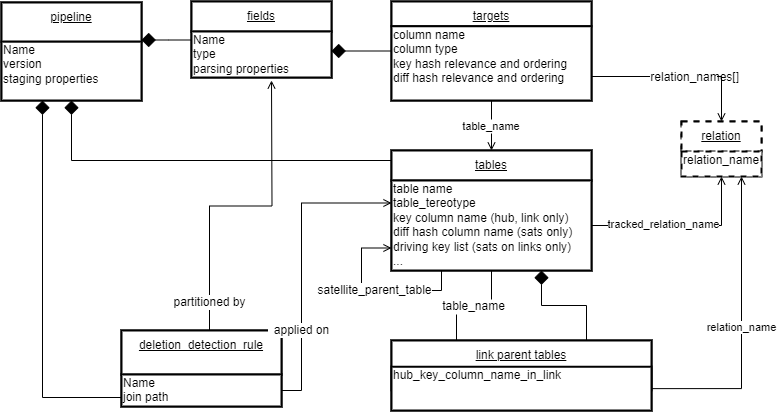

The diagram above was exported from draw.io. Its source (the exported page's mxGraphModel, read from the mxfile embedded in the PNG):
<mxGraphModel dx="915" dy="723" grid="1" gridSize="10" guides="1" tooltips="1" connect="1" arrows="1" fold="1" page="1" pageScale="1" pageWidth="827" pageHeight="1169" background="#FFFFFF" math="0" shadow="0">
  <root>
    <mxCell id="0" />
    <mxCell id="1" parent="0" />
    <mxCell id="78bXQyf61V3LpKi4EcEU-1" style="shape=rect;verticalAlign=top;align=left;fontSize=12;fontFamily=Helvetica;shadow=0;strokeWidth=2;fillColor=#FFFFFF;strokeColor=#000000;opacity=100.0;gliffyId=61;" parent="1" vertex="1">
      <mxGeometry x="140" y="360" width="160" height="76" as="geometry" />
    </mxCell>
    <mxCell id="78bXQyf61V3LpKi4EcEU-2" value="&lt;div style=&quot;width: 157.0px;height:auto;word-break: break-word;&quot;&gt;&lt;div align=&quot;center&quot;&gt;&lt;span style=&quot;font-family: Arial; font-size: 12px; font-weight: normal; text-decoration: underline; line-height: 14px;&quot;&gt;deletion_detection_rule&lt;/span&gt;&lt;/div&gt;&lt;/div&gt;" style="shape=rect;shadow=0;strokeWidth=2;fillColor=#FFFFFF;strokeColor=#000000;opacity=100.0;html=1;nl2Br=0;verticalAlign=top;align=center;spacingLeft=6.0;spacingRight=6;spacingTop=1.0;spacingBottom=8;whiteSpace=wrap;gliffyId=62;" parent="78bXQyf61V3LpKi4EcEU-1" vertex="1">
      <mxGeometry width="160" height="44" as="geometry" />
    </mxCell>
    <mxCell id="78bXQyf61V3LpKi4EcEU-3" value="&lt;div style='width: 157.0px;height:auto;word-break: break-word;'&gt;&lt;div align=&quot;left&quot;&gt;&lt;span style=&quot;font-family: Arial; font-size: 12px; font-weight: normal; text-decoration: none; line-height: 14px;&quot;&gt;Name&lt;/span&gt;&lt;/div&gt;&lt;div align=&quot;left&quot;&gt;&lt;span style=&quot;font-family: Arial; font-size: 12px; font-weight: normal; text-decoration: none; line-height: 14px;&quot;&gt;join path&lt;/span&gt;&lt;/div&gt;&lt;/div&gt;" style="shape=rect;shadow=0;strokeWidth=2;fillColor=#FFFFFF;strokeColor=#000000;opacity=100.0;html=1;nl2Br=0;verticalAlign=top;align=left;spacingLeft=0.0;spacingRight=0;spacingTop=-5.0;spacingBottom=2;whiteSpace=wrap;gliffyId=64;" parent="78bXQyf61V3LpKi4EcEU-1" vertex="1">
      <mxGeometry y="44" width="160" height="32" as="geometry" />
    </mxCell>
    <mxCell id="78bXQyf61V3LpKi4EcEU-4" style="shape=rect;verticalAlign=top;align=left;fontSize=12;fontFamily=Helvetica;shadow=0;strokeWidth=2;fillColor=#FFFFFF;strokeColor=#000000;opacity=100.0;gliffyId=2;" parent="1" vertex="1">
      <mxGeometry x="20" y="32" width="140" height="98" as="geometry" />
    </mxCell>
    <mxCell id="78bXQyf61V3LpKi4EcEU-5" value="&lt;div style='width: 137.0px;height:auto;word-break: break-word;'&gt;&lt;div align=&quot;center&quot;&gt;&lt;span style=&quot;font-family: Arial; font-size: 12px; font-weight: normal; text-decoration: underline; line-height: 14px;&quot;&gt;pipeline&lt;/span&gt;&lt;/div&gt;&lt;/div&gt;" style="shape=rect;shadow=0;strokeWidth=2;fillColor=#FFFFFF;strokeColor=#000000;opacity=100.0;html=1;nl2Br=0;verticalAlign=top;align=center;spacingLeft=6.0;spacingRight=6;spacingTop=1.0;spacingBottom=8;whiteSpace=wrap;gliffyId=3;" parent="78bXQyf61V3LpKi4EcEU-4" vertex="1">
      <mxGeometry width="140" height="39.2" as="geometry" />
    </mxCell>
    <mxCell id="78bXQyf61V3LpKi4EcEU-6" value="&lt;div style=&quot;width: 137.0px;height:auto;word-break: break-word;&quot;&gt;&lt;div align=&quot;left&quot;&gt;&lt;span style=&quot;font-family: Arial; font-size: 12px; font-weight: normal; text-decoration: none; line-height: 14px;&quot; class=&quot;&quot;&gt;Name&lt;/span&gt;&lt;/div&gt;&lt;div align=&quot;left&quot;&gt;&lt;span style=&quot;font-family: Arial; font-size: 12px; font-weight: normal; text-decoration: none; line-height: 14px;&quot; class=&quot;&quot;&gt;version&lt;/span&gt;&lt;/div&gt;&lt;div align=&quot;left&quot;&gt;&lt;span style=&quot;font-family: Arial; font-size: 12px; font-weight: normal; text-decoration: none; line-height: 14px;&quot; class=&quot;&quot;&gt;staging properties&lt;/span&gt;&lt;/div&gt;&lt;/div&gt;" style="shape=rect;shadow=0;strokeWidth=2;fillColor=#FFFFFF;strokeColor=#000000;opacity=100.0;html=1;nl2Br=0;verticalAlign=top;align=left;spacingLeft=0.0;spacingRight=0;spacingTop=-5.0;spacingBottom=2;whiteSpace=wrap;gliffyId=5;" parent="78bXQyf61V3LpKi4EcEU-4" vertex="1">
      <mxGeometry y="39.2" width="140" height="58.8" as="geometry" />
    </mxCell>
    <mxCell id="78bXQyf61V3LpKi4EcEU-7" style="shape=rect;verticalAlign=top;align=left;fontSize=12;fontFamily=Helvetica;shadow=0;strokeWidth=2;fillColor=#FFFFFF;strokeColor=#000000;opacity=100.0;gliffyId=7;" parent="1" vertex="1">
      <mxGeometry x="210" y="31" width="140" height="76" as="geometry" />
    </mxCell>
    <mxCell id="78bXQyf61V3LpKi4EcEU-8" value="&lt;div style=&quot;width: 197.0px;height:auto;word-break: break-word;&quot;&gt;&lt;div align=&quot;center&quot;&gt;&lt;span style=&quot;font-family: Arial; font-size: 12px; font-weight: normal; text-decoration: underline; line-height: 14px;&quot; class=&quot;&quot;&gt;fields&lt;/span&gt;&lt;/div&gt;&lt;/div&gt;" style="shape=rect;shadow=0;strokeWidth=2;fillColor=#FFFFFF;strokeColor=#000000;opacity=100.0;html=1;nl2Br=0;verticalAlign=top;align=center;spacingLeft=6.0;spacingRight=6;spacingTop=1.0;spacingBottom=8;whiteSpace=wrap;gliffyId=8;" parent="78bXQyf61V3LpKi4EcEU-7" vertex="1">
      <mxGeometry width="140" height="30" as="geometry" />
    </mxCell>
    <mxCell id="78bXQyf61V3LpKi4EcEU-9" value="&lt;div style='width: 197.0px;height:auto;word-break: break-word;'&gt;&lt;div align=&quot;left&quot;&gt;&lt;span style=&quot;font-family: Arial; font-size: 12px; font-weight: normal; text-decoration: none; line-height: 14px;&quot;&gt;Name&lt;/span&gt;&lt;/div&gt;&lt;div align=&quot;left&quot;&gt;&lt;span style=&quot;font-family: Arial; font-size: 12px; font-weight: normal; text-decoration: none; line-height: 14px;&quot;&gt;type&lt;/span&gt;&lt;/div&gt;&lt;div align=&quot;left&quot;&gt;&lt;span style=&quot;font-family: Arial; font-size: 12px; font-weight: normal; text-decoration: none; line-height: 14px;&quot;&gt;parsing properties&lt;/span&gt;&lt;/div&gt;&lt;/div&gt;" style="shape=rect;shadow=0;strokeWidth=2;fillColor=#FFFFFF;strokeColor=#000000;opacity=100.0;html=1;nl2Br=0;verticalAlign=top;align=left;spacingLeft=0.0;spacingRight=0;spacingTop=-5.0;spacingBottom=2;whiteSpace=wrap;gliffyId=10;" parent="78bXQyf61V3LpKi4EcEU-7" vertex="1">
      <mxGeometry y="30" width="140" height="46" as="geometry" />
    </mxCell>
    <mxCell id="78bXQyf61V3LpKi4EcEU-10" style="shape=rect;verticalAlign=top;align=left;fontSize=12;fontFamily=Helvetica;shadow=0;strokeWidth=2;fillColor=#FFFFFF;strokeColor=#000000;opacity=100.0;gliffyId=12;" parent="1" vertex="1">
      <mxGeometry x="410" y="180" width="200" height="120" as="geometry" />
    </mxCell>
    <mxCell id="78bXQyf61V3LpKi4EcEU-11" value="&lt;div style=&quot;width: 197.0px;height:auto;word-break: break-word;&quot;&gt;&lt;div align=&quot;center&quot;&gt;&lt;span style=&quot;font-family: Arial; font-size: 12px; font-weight: normal; text-decoration: underline; line-height: 14px;&quot;&gt;tables&lt;/span&gt;&lt;/div&gt;&lt;/div&gt;" style="shape=rect;shadow=0;strokeWidth=2;fillColor=#FFFFFF;strokeColor=#000000;opacity=100.0;html=1;nl2Br=0;verticalAlign=top;align=center;spacingLeft=6.0;spacingRight=6;spacingTop=1.0;spacingBottom=8;whiteSpace=wrap;gliffyId=13;" parent="78bXQyf61V3LpKi4EcEU-10" vertex="1">
      <mxGeometry width="200" height="30" as="geometry" />
    </mxCell>
    <mxCell id="tocurA1neB7LAM1Sksem-8" value="satellite_parent_table" style="edgeStyle=orthogonalEdgeStyle;rounded=0;orthogonalLoop=1;jettySize=auto;html=1;entryX=0;entryY=0.75;entryDx=0;entryDy=0;exitX=0.25;exitY=1;exitDx=0;exitDy=0;endArrow=open;endFill=0;fontSize=12;" edge="1" parent="78bXQyf61V3LpKi4EcEU-10" source="78bXQyf61V3LpKi4EcEU-12" target="78bXQyf61V3LpKi4EcEU-12">
      <mxGeometry relative="1" as="geometry">
        <mxPoint x="40" y="250" as="targetPoint" />
        <Array as="points">
          <mxPoint x="50" y="140" />
          <mxPoint x="-30" y="140" />
          <mxPoint x="-30" y="98" />
        </Array>
      </mxGeometry>
    </mxCell>
    <mxCell id="78bXQyf61V3LpKi4EcEU-12" value="&lt;div style=&quot;width: 197.0px;height:auto;word-break: break-word;&quot;&gt;&lt;div align=&quot;left&quot;&gt;&lt;span style=&quot;font-family: Arial; font-size: 12px; font-weight: normal; text-decoration: none; line-height: 14px;&quot;&gt;table name&lt;/span&gt;&lt;/div&gt;&lt;div align=&quot;left&quot;&gt;&lt;span style=&quot;font-family: Arial; font-size: 12px; font-weight: normal; text-decoration: none; line-height: 14px;&quot;&gt;table_tereotype&lt;/span&gt;&lt;/div&gt;&lt;div align=&quot;left&quot;&gt;&lt;span style=&quot;font-family: Arial; font-size: 12px; font-weight: normal; text-decoration: none; line-height: 14px;&quot;&gt;key column name (hub, link only)&lt;/span&gt;&lt;/div&gt;&lt;div align=&quot;left&quot;&gt;&lt;span style=&quot;font-family: Arial; font-size: 12px; font-weight: normal; text-decoration: none; line-height: 14px;&quot;&gt;diff hash column name (sats only)&lt;/span&gt;&lt;/div&gt;&lt;div align=&quot;left&quot;&gt;&lt;span style=&quot;font-family: Arial; font-size: 12px; font-weight: normal; text-decoration: none; line-height: 14px;&quot;&gt;driving key list (sats on links only)&lt;/span&gt;&lt;/div&gt;&lt;div align=&quot;left&quot;&gt;&lt;span style=&quot;font-family: Arial; font-size: 12px; font-weight: normal; text-decoration: none; line-height: 14px;&quot;&gt;...&lt;/span&gt;&lt;/div&gt;&lt;/div&gt;" style="shape=rect;shadow=0;strokeWidth=2;fillColor=#FFFFFF;strokeColor=#000000;opacity=100.0;html=1;nl2Br=0;verticalAlign=top;align=left;spacingLeft=0.0;spacingRight=0;spacingTop=-5.0;spacingBottom=2;whiteSpace=wrap;gliffyId=15;" parent="78bXQyf61V3LpKi4EcEU-10" vertex="1">
      <mxGeometry y="30" width="200" height="90" as="geometry" />
    </mxCell>
    <mxCell id="78bXQyf61V3LpKi4EcEU-13" style="shape=rect;verticalAlign=top;align=left;fontSize=12;fontFamily=Helvetica;shadow=0;strokeWidth=2;fillColor=#FFFFFF;strokeColor=#000000;opacity=100.0;gliffyId=26;" parent="1" vertex="1">
      <mxGeometry x="410" y="31" width="200" height="99" as="geometry" />
    </mxCell>
    <mxCell id="78bXQyf61V3LpKi4EcEU-14" value="&lt;div style=&quot;width: 197.0px;height:auto;word-break: break-word;&quot;&gt;&lt;div align=&quot;center&quot;&gt;&lt;span style=&quot;font-family: Arial; font-size: 12px; font-weight: normal; text-decoration: underline; line-height: 14px;&quot;&gt;targets&lt;/span&gt;&lt;/div&gt;&lt;/div&gt;" style="shape=rect;shadow=0;strokeWidth=2;fillColor=#FFFFFF;strokeColor=#000000;opacity=100.0;html=1;nl2Br=0;verticalAlign=top;align=center;spacingLeft=6.0;spacingRight=6;spacingTop=1.0;spacingBottom=8;whiteSpace=wrap;gliffyId=27;" parent="78bXQyf61V3LpKi4EcEU-13" vertex="1">
      <mxGeometry width="200" height="24.75" as="geometry" />
    </mxCell>
    <mxCell id="78bXQyf61V3LpKi4EcEU-15" value="&lt;div style=&quot;width: 197.0px;height:auto;word-break: break-word;&quot;&gt;&lt;div align=&quot;left&quot;&gt;&lt;span style=&quot;font-family: Arial; background-color: initial;&quot;&gt;column name&lt;/span&gt;&lt;br&gt;&lt;/div&gt;&lt;div align=&quot;left&quot;&gt;&lt;span style=&quot;font-family: Arial; font-size: 12px; font-weight: normal; text-decoration: none; line-height: 14px;&quot;&gt;column type&lt;/span&gt;&lt;/div&gt;&lt;div align=&quot;left&quot;&gt;&lt;span style=&quot;font-family: Arial; font-size: 12px; font-weight: normal; text-decoration: none; line-height: 14px;&quot;&gt;key hash relevance and ordering&lt;/span&gt;&lt;/div&gt;&lt;div align=&quot;left&quot;&gt;&lt;span style=&quot;font-family: Arial; font-size: 12px; font-weight: normal; text-decoration: none; line-height: 14px;&quot;&gt;diff hash relevance&amp;nbsp;and ordering&lt;/span&gt;&lt;/div&gt;&lt;/div&gt;" style="shape=rect;shadow=0;strokeWidth=2;fillColor=#FFFFFF;strokeColor=#000000;opacity=100.0;html=1;nl2Br=0;verticalAlign=top;align=left;spacingLeft=0.0;spacingRight=0;spacingTop=-5.0;spacingBottom=2;whiteSpace=wrap;gliffyId=29;" parent="78bXQyf61V3LpKi4EcEU-13" vertex="1">
      <mxGeometry y="24.75" width="200" height="74.25" as="geometry" />
    </mxCell>
    <mxCell id="78bXQyf61V3LpKi4EcEU-19" style="shape=rect;verticalAlign=top;align=left;fontSize=12;fontFamily=Helvetica;shadow=0;strokeWidth=2;fillColor=#FFFFFF;strokeColor=#000000;opacity=100.0;gliffyId=39;dashed=1;" parent="1" vertex="1">
      <mxGeometry x="700" y="151" width="80" height="55" as="geometry" />
    </mxCell>
    <mxCell id="78bXQyf61V3LpKi4EcEU-20" value="&lt;div style=&quot;width: 77.0px;height:auto;word-break: break-word;&quot;&gt;&lt;div align=&quot;center&quot;&gt;&lt;span style=&quot;font-family: Arial; font-size: 12px; font-weight: normal; text-decoration: underline; line-height: 14px;&quot;&gt;relation&lt;/span&gt;&lt;/div&gt;&lt;/div&gt;" style="shape=rect;shadow=0;strokeWidth=2;fillColor=#FFFFFF;strokeColor=#000000;opacity=100.0;html=1;nl2Br=0;verticalAlign=top;align=center;spacingLeft=6.0;spacingRight=6;spacingTop=1.0;spacingBottom=8;whiteSpace=wrap;gliffyId=40;dashed=1;" parent="78bXQyf61V3LpKi4EcEU-19" vertex="1">
      <mxGeometry width="80" height="30" as="geometry" />
    </mxCell>
    <mxCell id="78bXQyf61V3LpKi4EcEU-21" value="&lt;div style=&quot;width: 77.0px;height:auto;word-break: break-word;&quot;&gt;&lt;div align=&quot;left&quot;&gt;&lt;span style=&quot;font-family: Arial; font-size: 12px; font-weight: normal; text-decoration: none; line-height: 14px;&quot; class=&quot;&quot;&gt;relation_name&lt;/span&gt;&lt;/div&gt;&lt;/div&gt;" style="shape=rect;shadow=0;strokeWidth=2;fillColor=#FFFFFF;strokeColor=#000000;opacity=100.0;html=1;nl2Br=0;verticalAlign=top;align=left;spacingLeft=0.0;spacingRight=0;spacingTop=-5.0;spacingBottom=2;whiteSpace=wrap;gliffyId=42;dashed=1;" parent="78bXQyf61V3LpKi4EcEU-19" vertex="1">
      <mxGeometry y="30" width="80" height="25" as="geometry" />
    </mxCell>
    <mxCell id="78bXQyf61V3LpKi4EcEU-25" style="shape=filledEdge;strokeWidth=1;strokeColor=#000000;fillColor=none;startArrow=none;startFill=0;startSize=6;endArrow=diamond;endFill=1;endSize=12;rounded=0;gliffyId=68;edgeStyle=orthogonalEdgeStyle;" parent="1" source="78bXQyf61V3LpKi4EcEU-1" target="78bXQyf61V3LpKi4EcEU-4" edge="1">
      <mxGeometry width="100" height="100" relative="1" as="geometry">
        <Array as="points">
          <mxPoint x="200" y="427" />
          <mxPoint x="61" y="427" />
          <mxPoint x="61" y="107" />
        </Array>
      </mxGeometry>
    </mxCell>
    <mxCell id="78bXQyf61V3LpKi4EcEU-26" style="shape=filledEdge;strokeWidth=1;strokeColor=#000000;fillColor=none;startArrow=none;startFill=0;startSize=6;endArrow=diamond;endFill=1;endSize=12;rounded=0;gliffyId=24;edgeStyle=orthogonalEdgeStyle;" parent="1" source="78bXQyf61V3LpKi4EcEU-7" target="78bXQyf61V3LpKi4EcEU-4" edge="1">
      <mxGeometry width="100" height="100" relative="1" as="geometry">
        <Array as="points">
          <mxPoint x="240.00155639648438" y="69.5" />
          <mxPoint x="213.33438110351562" y="69.5" />
          <mxPoint x="186.66717529296875" y="69.5" />
          <mxPoint x="160" y="69.5" />
        </Array>
      </mxGeometry>
    </mxCell>
    <mxCell id="78bXQyf61V3LpKi4EcEU-27" style="shape=filledEdge;strokeWidth=1;strokeColor=#000000;fillColor=none;startArrow=none;startFill=0;startSize=6;endArrow=diamond;endFill=1;endSize=12;rounded=0;gliffyId=31;edgeStyle=orthogonalEdgeStyle;" parent="1" source="78bXQyf61V3LpKi4EcEU-13" target="78bXQyf61V3LpKi4EcEU-7" edge="1">
      <mxGeometry width="100" height="100" relative="1" as="geometry">
        <Array as="points">
          <mxPoint x="500" y="70" />
          <mxPoint x="480" y="70" />
          <mxPoint x="460" y="70" />
          <mxPoint x="440" y="70" />
        </Array>
      </mxGeometry>
    </mxCell>
    <mxCell id="78bXQyf61V3LpKi4EcEU-28" value="" style="shape=filledEdge;strokeWidth=1;strokeColor=#000000;fillColor=none;startArrow=none;startFill=0;startSize=6;endArrow=diamond;endFill=1;endSize=12;rounded=0;gliffyId=38;edgeStyle=orthogonalEdgeStyle;exitX=0.75;exitY=0;exitDx=0;exitDy=0;entryX=0.75;entryY=1;entryDx=0;entryDy=0;fontSize=12;" parent="1" source="tocurA1neB7LAM1Sksem-5" target="78bXQyf61V3LpKi4EcEU-12" edge="1">
      <mxGeometry width="100" height="100" relative="1" as="geometry">
        <mxPoint x="540" y="367" as="sourcePoint" />
      </mxGeometry>
    </mxCell>
    <mxCell id="78bXQyf61V3LpKi4EcEU-29" style="shape=filledEdge;strokeWidth=1;strokeColor=#000000;fillColor=none;startArrow=none;startFill=0;startSize=6;endArrow=diamond;endFill=1;endSize=12;rounded=0;gliffyId=25;edgeStyle=orthogonalEdgeStyle;targetPerimeterSpacing=0;sourcePerimeterSpacing=0;" parent="1" source="78bXQyf61V3LpKi4EcEU-11" target="78bXQyf61V3LpKi4EcEU-6" edge="1">
      <mxGeometry width="100" height="100" relative="1" as="geometry">
        <Array as="points">
          <mxPoint x="90" y="190" />
        </Array>
        <mxPoint x="80" y="240" as="targetPoint" />
      </mxGeometry>
    </mxCell>
    <mxCell id="78bXQyf61V3LpKi4EcEU-30" style="shape=filledEdge;strokeWidth=1;strokeColor=#000000;fillColor=none;startArrow=none;startFill=0;startSize=6;endArrow=open;endFill=0;endSize=6;rounded=0;html=1;nl2Br=0;gliffyId=70;entryX=0;entryY=0.25;edgeStyle=orthogonalEdgeStyle;entryDx=0;entryDy=0;" parent="1" source="78bXQyf61V3LpKi4EcEU-3" target="78bXQyf61V3LpKi4EcEU-12" edge="1">
      <mxGeometry width="100" height="100" relative="1" as="geometry">
        <Array as="points">
          <mxPoint x="320" y="420" />
          <mxPoint x="320" y="233" />
        </Array>
      </mxGeometry>
    </mxCell>
    <mxCell id="78bXQyf61V3LpKi4EcEU-31" value="&lt;div style='width: 66.390594px;height:auto;word-break: break-word;'&gt;&lt;div align=&quot;center&quot;&gt;&lt;span style=&quot;font-family: Arial; font-size: 12px; line-height: 14px;&quot;&gt;applied on&lt;/span&gt;&lt;/div&gt;&lt;/div&gt;" style="text;html=1;nl2Br=0;labelBackgroundColor=#FFFFFF;html=1;nl2Br=0;verticalAlign=middle;align=center;spacingLeft=0.0;spacingRight=0;gliffyId=71;" parent="78bXQyf61V3LpKi4EcEU-30" vertex="1">
      <mxGeometry x="-0.4574898785425101" relative="1" as="geometry">
        <mxPoint as="offset" />
      </mxGeometry>
    </mxCell>
    <mxCell id="78bXQyf61V3LpKi4EcEU-32" style="shape=filledEdge;strokeWidth=1;strokeColor=#000000;fillColor=none;startArrow=none;startFill=0;startSize=6;endArrow=open;endFill=0;endSize=6;rounded=0;html=1;nl2Br=0;gliffyId=72;exitX=0.550000011920929;exitY=0.0;exitPerimeter=0;edgeStyle=orthogonalEdgeStyle;" parent="1" source="78bXQyf61V3LpKi4EcEU-1" edge="1">
      <mxGeometry width="100" height="100" relative="1" as="geometry">
        <mxPoint x="290" y="110" as="targetPoint" />
      </mxGeometry>
    </mxCell>
    <mxCell id="78bXQyf61V3LpKi4EcEU-33" value="&lt;div style='width: 83.0469px;height:auto;word-break: break-word;'&gt;&lt;div align=&quot;center&quot;&gt;&lt;span style=&quot;font-family: Arial; font-size: 12px; line-height: 14px;&quot;&gt;partitioned by&lt;/span&gt;&lt;/div&gt;&lt;/div&gt;" style="text;html=1;nl2Br=0;labelBackgroundColor=#FFFFFF;html=1;nl2Br=0;verticalAlign=middle;align=center;spacingLeft=0.0;spacingRight=0;gliffyId=73;" parent="78bXQyf61V3LpKi4EcEU-32" vertex="1">
      <mxGeometry x="-0.819718309859155" relative="1" as="geometry">
        <mxPoint as="offset" />
      </mxGeometry>
    </mxCell>
    <mxCell id="78bXQyf61V3LpKi4EcEU-34" value="table_name" style="shape=filledEdge;strokeWidth=1;strokeColor=#000000;fillColor=none;startArrow=open;startFill=0;startSize=6;endArrow=none;endFill=0;endSize=6;rounded=0;gliffyId=32;exitX=0.5;exitY=0.0;exitPerimeter=0;entryX=0.5;entryY=1.0;entryPerimeter=0;edgeStyle=orthogonalEdgeStyle;" parent="1" source="78bXQyf61V3LpKi4EcEU-10" target="78bXQyf61V3LpKi4EcEU-13" edge="1">
      <mxGeometry width="100" height="100" relative="1" as="geometry" />
    </mxCell>
    <mxCell id="78bXQyf61V3LpKi4EcEU-35" value="table_name" style="shape=filledEdge;strokeWidth=1;strokeColor=#000000;fillColor=none;startArrow=none;startFill=0;startSize=6;endArrow=none;endFill=0;endSize=6;rounded=0;gliffyId=74;exitX=0.25;exitY=0;entryX=0.5;entryY=1;edgeStyle=orthogonalEdgeStyle;exitDx=0;exitDy=0;entryDx=0;entryDy=0;fontSize=12;" parent="1" source="tocurA1neB7LAM1Sksem-5" target="78bXQyf61V3LpKi4EcEU-12" edge="1">
      <mxGeometry width="100" height="100" relative="1" as="geometry">
        <mxPoint x="468.0000004172325" y="367" as="sourcePoint" />
      </mxGeometry>
    </mxCell>
    <mxCell id="78bXQyf61V3LpKi4EcEU-38" style="shape=filledEdge;strokeWidth=1;strokeColor=#000000;fillColor=none;startArrow=none;startFill=0;startSize=6;endArrow=open;endFill=0;endSize=6;rounded=0;html=1;nl2Br=0;gliffyId=46;edgeStyle=orthogonalEdgeStyle;entryX=0.5;entryY=0;entryDx=0;entryDy=0;" parent="1" source="78bXQyf61V3LpKi4EcEU-15" target="78bXQyf61V3LpKi4EcEU-20" edge="1">
      <mxGeometry width="100" height="100" relative="1" as="geometry">
        <Array as="points">
          <mxPoint x="740" y="106" />
        </Array>
        <mxPoint x="760" y="30" as="sourcePoint" />
        <mxPoint x="740" y="150" as="targetPoint" />
      </mxGeometry>
    </mxCell>
    <mxCell id="78bXQyf61V3LpKi4EcEU-39" value="&lt;div style=&quot;width: 66.390594px;height:auto;word-break: break-word;&quot;&gt;&lt;div align=&quot;center&quot;&gt;&lt;span style=&quot;font-family: Arial; font-size: 12px; line-height: 14px;&quot;&gt;relation_names[]&lt;/span&gt;&lt;/div&gt;&lt;/div&gt;" style="text;html=1;nl2Br=0;labelBackgroundColor=#FFFFFF;html=1;nl2Br=0;verticalAlign=middle;align=center;spacingLeft=0.0;spacingRight=0;gliffyId=47;" parent="78bXQyf61V3LpKi4EcEU-38" vertex="1">
      <mxGeometry x="0.04486373165618396" relative="1" as="geometry">
        <mxPoint y="1" as="offset" />
      </mxGeometry>
    </mxCell>
    <mxCell id="tocurA1neB7LAM1Sksem-1" value="relation_name" style="edgeStyle=orthogonalEdgeStyle;rounded=0;orthogonalLoop=1;jettySize=auto;html=1;entryX=0.75;entryY=1;entryDx=0;entryDy=0;endArrow=open;endFill=0;exitX=1;exitY=0.5;exitDx=0;exitDy=0;" edge="1" parent="1" source="tocurA1neB7LAM1Sksem-6" target="78bXQyf61V3LpKi4EcEU-21">
      <mxGeometry relative="1" as="geometry" />
    </mxCell>
    <mxCell id="tocurA1neB7LAM1Sksem-2" style="edgeStyle=orthogonalEdgeStyle;rounded=0;orthogonalLoop=1;jettySize=auto;html=1;entryX=0.5;entryY=1;entryDx=0;entryDy=0;endArrow=open;endFill=0;" edge="1" parent="1" source="78bXQyf61V3LpKi4EcEU-12" target="78bXQyf61V3LpKi4EcEU-21">
      <mxGeometry relative="1" as="geometry" />
    </mxCell>
    <mxCell id="tocurA1neB7LAM1Sksem-3" value="tracked_relation_name" style="edgeLabel;html=1;align=center;verticalAlign=middle;resizable=0;points=[];" vertex="1" connectable="0" parent="tocurA1neB7LAM1Sksem-2">
      <mxGeometry x="-0.2" y="1" relative="1" as="geometry">
        <mxPoint as="offset" />
      </mxGeometry>
    </mxCell>
    <mxCell id="tocurA1neB7LAM1Sksem-4" style="shape=rect;verticalAlign=top;align=left;fontSize=12;fontFamily=Helvetica;shadow=0;strokeWidth=2;fillColor=#FFFFFF;strokeColor=#000000;opacity=100.0;gliffyId=33;" vertex="1" parent="1">
      <mxGeometry x="410" y="370" width="260" height="70" as="geometry" />
    </mxCell>
    <mxCell id="tocurA1neB7LAM1Sksem-5" value="&lt;div style=&quot;width: 137.0px;height:auto;word-break: break-word;&quot;&gt;&lt;div align=&quot;center&quot;&gt;&lt;span style=&quot;font-family: Arial; font-size: 12px; font-weight: normal; text-decoration: underline; line-height: 14px;&quot;&gt;link parent tables&lt;/span&gt;&lt;/div&gt;&lt;/div&gt;" style="shape=rect;shadow=0;strokeWidth=2;fillColor=#FFFFFF;strokeColor=#000000;opacity=100.0;html=1;nl2Br=0;verticalAlign=top;align=center;spacingLeft=6.0;spacingRight=6;spacingTop=1.0;spacingBottom=8;whiteSpace=wrap;gliffyId=34;" vertex="1" parent="tocurA1neB7LAM1Sksem-4">
      <mxGeometry width="260.00000000000006" height="49.67741935483871" as="geometry" />
    </mxCell>
    <mxCell id="tocurA1neB7LAM1Sksem-6" value="hub_key_column_name_in_link" style="shape=rect;shadow=0;strokeWidth=2;fillColor=#FFFFFF;strokeColor=#000000;opacity=100.0;nl2Br=0;verticalAlign=top;align=left;spacingLeft=0.0;spacingRight=0;spacingTop=-5.0;spacingBottom=2;whiteSpace=wrap;gliffyId=36;html=1;" vertex="1" parent="tocurA1neB7LAM1Sksem-4">
      <mxGeometry y="26.25" width="260.00000000000006" height="43.75" as="geometry" />
    </mxCell>
  </root>
</mxGraphModel>